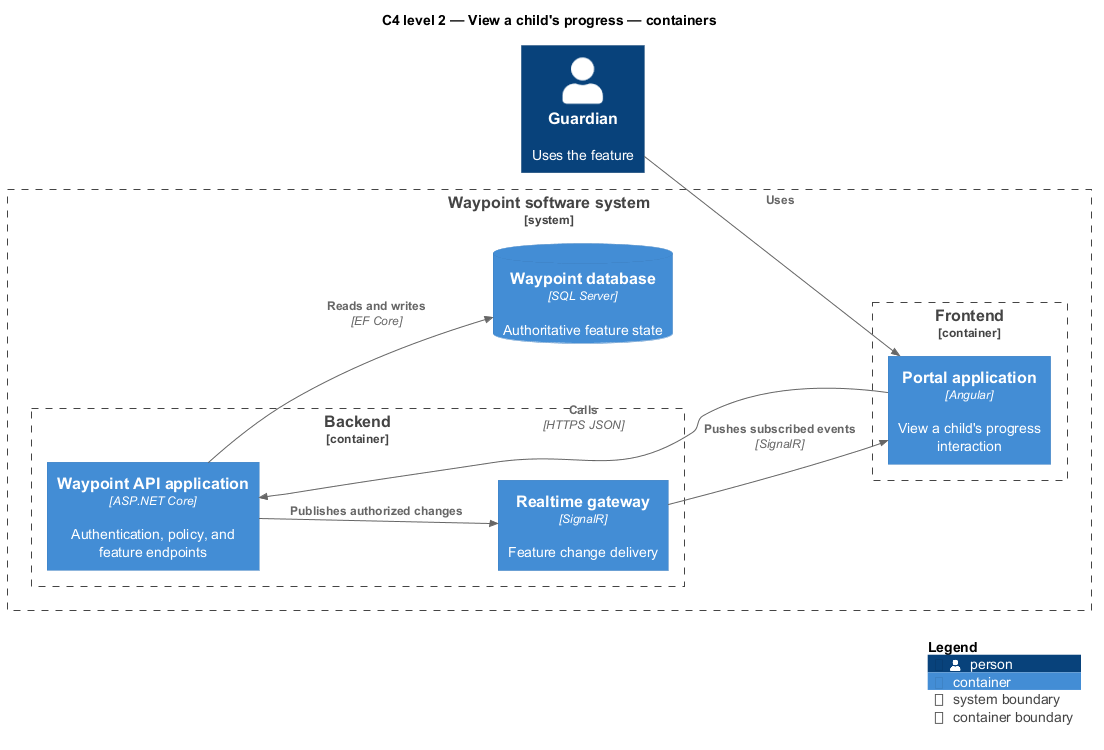

The diagram above was rendered by PlantUML. Its source (embedded in the PNG):
@startuml
!include <C4/C4_Component>
LAYOUT_LEFT_RIGHT()
title C4 level 2 — View a child's progress — containers
Person(primary, "Guardian", "Uses the feature")
System_Boundary(waypoint, "Waypoint software system") {
  Container_Boundary(frontend, "Frontend") {
    Container(app1, "Portal application", "Angular", "View a child's progress interaction")
  }
  Container_Boundary(backend, "Backend") {
    Container(api, "Waypoint API application", "ASP.NET Core", "Authentication, policy, and feature endpoints")
    Container(realtime, "Realtime gateway", "SignalR", "Feature change delivery")
  }
  ContainerDb(db, "Waypoint database", "SQL Server", "Authoritative feature state")
}
Rel(primary, app1, "Uses")
Rel(app1, api, "Calls", "HTTPS JSON")
Rel(api, db, "Reads and writes", "EF Core")
Rel(api, realtime, "Publishes authorized changes")
Rel(realtime, app1, "Pushes subscribed events", "SignalR")
SHOW_LEGEND()
@enduml